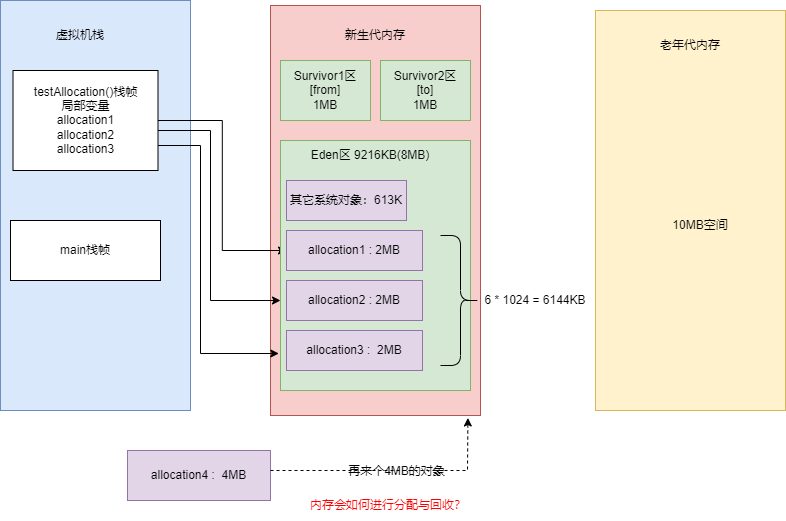

The diagram above was exported from draw.io. Its source (the exported page's mxGraphModel, read from the mxfile embedded in the PNG):
<mxGraphModel dx="1209" dy="826" grid="1" gridSize="10" guides="1" tooltips="1" connect="1" arrows="1" fold="1" page="1" pageScale="1" pageWidth="827" pageHeight="1169" math="0" shadow="0">
  <root>
    <mxCell id="0" />
    <mxCell id="1" parent="0" />
    <mxCell id="aVs3ZRscLINMjmIzIclI-4" value="" style="verticalLabelPosition=bottom;verticalAlign=top;html=1;shape=mxgraph.basic.rect;fillColor2=none;strokeWidth=1;size=20;indent=5;fillColor=#dae8fc;strokeColor=#6c8ebf;" parent="1" vertex="1">
      <mxGeometry x="60" y="70" width="190" height="410" as="geometry" />
    </mxCell>
    <mxCell id="aVs3ZRscLINMjmIzIclI-5" value="" style="verticalLabelPosition=bottom;verticalAlign=top;html=1;shape=mxgraph.basic.rect;fillColor2=none;strokeWidth=1;size=20;indent=5;fillColor=#f8cecc;strokeColor=#b85450;" parent="1" vertex="1">
      <mxGeometry x="330" y="75" width="210" height="410" as="geometry" />
    </mxCell>
    <mxCell id="aVs3ZRscLINMjmIzIclI-6" value="" style="verticalLabelPosition=bottom;verticalAlign=top;html=1;shape=mxgraph.basic.rect;fillColor2=none;strokeWidth=1;size=20;indent=5;fillColor=#fff2cc;strokeColor=#d6b656;" parent="1" vertex="1">
      <mxGeometry x="655" y="80" width="190" height="400" as="geometry" />
    </mxCell>
    <mxCell id="aVs3ZRscLINMjmIzIclI-7" value="虚拟机栈" style="text;html=1;strokeColor=none;fillColor=none;align=center;verticalAlign=middle;whiteSpace=wrap;rounded=0;" parent="1" vertex="1">
      <mxGeometry x="110" y="90" width="60" height="30" as="geometry" />
    </mxCell>
    <mxCell id="aVs3ZRscLINMjmIzIclI-8" value="新生代内存" style="text;html=1;strokeColor=none;fillColor=#f8cecc;align=center;verticalAlign=middle;whiteSpace=wrap;rounded=0;" parent="1" vertex="1">
      <mxGeometry x="390" y="90" width="90" height="30" as="geometry" />
    </mxCell>
    <mxCell id="D35Foe_EWOZN1Z0Plsl4-13" style="edgeStyle=orthogonalEdgeStyle;rounded=0;orthogonalLoop=1;jettySize=auto;html=1;exitX=1;exitY=0.75;exitDx=0;exitDy=0;fontColor=#FF0000;" edge="1" parent="1" source="aVs3ZRscLINMjmIzIclI-11" target="aVs3ZRscLINMjmIzIclI-16">
      <mxGeometry relative="1" as="geometry">
        <mxPoint x="330" y="370" as="targetPoint" />
        <Array as="points">
          <mxPoint x="200" y="215" />
          <mxPoint x="200" y="200" />
          <mxPoint x="270" y="200" />
          <mxPoint x="270" y="370" />
        </Array>
      </mxGeometry>
    </mxCell>
    <mxCell id="D35Foe_EWOZN1Z0Plsl4-19" style="edgeStyle=orthogonalEdgeStyle;rounded=0;orthogonalLoop=1;jettySize=auto;html=1;exitX=1;exitY=0.75;exitDx=0;exitDy=0;entryX=-0.009;entryY=0.852;entryDx=0;entryDy=0;entryPerimeter=0;fontColor=#FF0000;" edge="1" parent="1" source="aVs3ZRscLINMjmIzIclI-11" target="aVs3ZRscLINMjmIzIclI-16">
      <mxGeometry relative="1" as="geometry">
        <Array as="points">
          <mxPoint x="260" y="215" />
          <mxPoint x="260" y="423" />
        </Array>
      </mxGeometry>
    </mxCell>
    <mxCell id="D35Foe_EWOZN1Z0Plsl4-22" style="edgeStyle=orthogonalEdgeStyle;rounded=0;orthogonalLoop=1;jettySize=auto;html=1;exitX=1;exitY=0.5;exitDx=0;exitDy=0;entryX=0;entryY=0.5;entryDx=0;entryDy=0;fontColor=#FF0000;" edge="1" parent="1" source="aVs3ZRscLINMjmIzIclI-11" target="aVs3ZRscLINMjmIzIclI-21">
      <mxGeometry relative="1" as="geometry" />
    </mxCell>
    <mxCell id="aVs3ZRscLINMjmIzIclI-11" value="testAllocation()栈帧&lt;br&gt;局部变量&lt;br&gt;allocation1&lt;br&gt;allocation2&lt;br&gt;allocation3" style="rounded=0;whiteSpace=wrap;html=1;" parent="1" vertex="1">
      <mxGeometry x="72.5" y="140" width="145" height="100" as="geometry" />
    </mxCell>
    <mxCell id="aVs3ZRscLINMjmIzIclI-13" value="main栈帧" style="rounded=0;whiteSpace=wrap;html=1;" parent="1" vertex="1">
      <mxGeometry x="70" y="290" width="150" height="60" as="geometry" />
    </mxCell>
    <mxCell id="aVs3ZRscLINMjmIzIclI-14" value="Survivor1区&lt;br&gt;[from]&lt;br&gt;1MB" style="rounded=0;whiteSpace=wrap;html=1;fillColor=#d5e8d4;strokeColor=#82b366;" parent="1" vertex="1">
      <mxGeometry x="340" y="130" width="90" height="60" as="geometry" />
    </mxCell>
    <mxCell id="aVs3ZRscLINMjmIzIclI-16" value="" style="rounded=0;whiteSpace=wrap;html=1;fillColor=#d5e8d4;strokeColor=#82b366;" parent="1" vertex="1">
      <mxGeometry x="340" y="210" width="190" height="250" as="geometry" />
    </mxCell>
    <mxCell id="aVs3ZRscLINMjmIzIclI-17" value="10MB空间" style="text;html=1;strokeColor=none;fillColor=none;align=center;verticalAlign=middle;whiteSpace=wrap;rounded=0;" parent="1" vertex="1">
      <mxGeometry x="730" y="280" width="60" height="30" as="geometry" />
    </mxCell>
    <mxCell id="aVs3ZRscLINMjmIzIclI-18" value="Survivor2区&lt;br&gt;[to]&lt;br&gt;1MB" style="rounded=0;whiteSpace=wrap;html=1;fillColor=#d5e8d4;strokeColor=#82b366;" parent="1" vertex="1">
      <mxGeometry x="440" y="130" width="90" height="60" as="geometry" />
    </mxCell>
    <mxCell id="aVs3ZRscLINMjmIzIclI-20" value="其它系统对象：613K" style="rounded=0;whiteSpace=wrap;html=1;labelBackgroundColor=none;fillColor=#e1d5e7;strokeColor=#9673a6;" parent="1" vertex="1">
      <mxGeometry x="346" y="250" width="120" height="40" as="geometry" />
    </mxCell>
    <mxCell id="aVs3ZRscLINMjmIzIclI-21" value="allocation1 : 2MB" style="rounded=0;whiteSpace=wrap;html=1;labelBackgroundColor=none;fillColor=#e1d5e7;strokeColor=#9673a6;" parent="1" vertex="1">
      <mxGeometry x="346" y="300" width="136" height="40" as="geometry" />
    </mxCell>
    <mxCell id="aVs3ZRscLINMjmIzIclI-29" value="Eden区 9216KB(8MB)" style="text;html=1;strokeColor=none;fillColor=none;align=center;verticalAlign=middle;whiteSpace=wrap;rounded=0;labelBackgroundColor=none;fontColor=#000000;" parent="1" vertex="1">
      <mxGeometry x="360" y="210" width="140" height="30" as="geometry" />
    </mxCell>
    <mxCell id="dlflM2I2ziUlHxpYXk46-1" value="allocation2 : 2MB" style="rounded=0;whiteSpace=wrap;html=1;labelBackgroundColor=none;fillColor=#e1d5e7;strokeColor=#9673a6;" parent="1" vertex="1">
      <mxGeometry x="346" y="350" width="136" height="40" as="geometry" />
    </mxCell>
    <mxCell id="dlflM2I2ziUlHxpYXk46-2" value="allocation3 :&amp;nbsp; 2MB" style="rounded=0;whiteSpace=wrap;html=1;labelBackgroundColor=none;fillColor=#e1d5e7;strokeColor=#9673a6;" parent="1" vertex="1">
      <mxGeometry x="346" y="400" width="136" height="40" as="geometry" />
    </mxCell>
    <mxCell id="dlflM2I2ziUlHxpYXk46-3" value="" style="shape=curlyBracket;whiteSpace=wrap;html=1;rounded=1;flipH=1;labelBackgroundColor=none;size=0.5;" parent="1" vertex="1">
      <mxGeometry x="500" y="305" width="40" height="130" as="geometry" />
    </mxCell>
    <mxCell id="dlflM2I2ziUlHxpYXk46-4" value="6 * 1024 = 6144KB" style="text;html=1;strokeColor=none;fillColor=none;align=center;verticalAlign=middle;whiteSpace=wrap;rounded=0;labelBackgroundColor=none;" parent="1" vertex="1">
      <mxGeometry x="535" y="355" width="120" height="30" as="geometry" />
    </mxCell>
    <mxCell id="D35Foe_EWOZN1Z0Plsl4-1" value="老年代内存" style="text;html=1;strokeColor=none;fillColor=none;align=center;verticalAlign=middle;whiteSpace=wrap;rounded=0;" vertex="1" parent="1">
      <mxGeometry x="710" y="100" width="80" height="30" as="geometry" />
    </mxCell>
    <mxCell id="D35Foe_EWOZN1Z0Plsl4-2" value="allocation4 :&amp;nbsp; 4MB" style="rounded=0;whiteSpace=wrap;html=1;labelBackgroundColor=none;fillColor=#e1d5e7;strokeColor=#9673a6;" vertex="1" parent="1">
      <mxGeometry x="187" y="520" width="143" height="50" as="geometry" />
    </mxCell>
    <mxCell id="D35Foe_EWOZN1Z0Plsl4-7" value="" style="endArrow=classic;html=1;rounded=0;entryX=0.94;entryY=1.006;entryDx=0;entryDy=0;entryPerimeter=0;dashed=1;" edge="1" parent="1" target="aVs3ZRscLINMjmIzIclI-5">
      <mxGeometry relative="1" as="geometry">
        <mxPoint x="330" y="540" as="sourcePoint" />
        <mxPoint x="430" y="540" as="targetPoint" />
        <Array as="points">
          <mxPoint x="527" y="540" />
        </Array>
      </mxGeometry>
    </mxCell>
    <mxCell id="D35Foe_EWOZN1Z0Plsl4-8" value="&#10;&#10;&lt;span style=&quot;color: rgb(0, 0, 0); font-family: helvetica; font-size: 12px; font-style: normal; font-weight: 400; letter-spacing: normal; text-align: center; text-indent: 0px; text-transform: none; word-spacing: 0px; display: inline; float: none;&quot;&gt;再来个4MB的对象&lt;/span&gt;&#10;&#10;" style="edgeLabel;resizable=0;html=1;align=center;verticalAlign=middle;labelBackgroundColor=none;" connectable="0" vertex="1" parent="D35Foe_EWOZN1Z0Plsl4-7">
      <mxGeometry relative="1" as="geometry" />
    </mxCell>
    <mxCell id="D35Foe_EWOZN1Z0Plsl4-9" value="内存会如何进行分配与回收？" style="text;html=1;strokeColor=none;fillColor=none;align=center;verticalAlign=middle;whiteSpace=wrap;rounded=0;labelBackgroundColor=none;fontColor=#FF0000;" vertex="1" parent="1">
      <mxGeometry x="360" y="560" width="176" height="30" as="geometry" />
    </mxCell>
  </root>
</mxGraphModel>